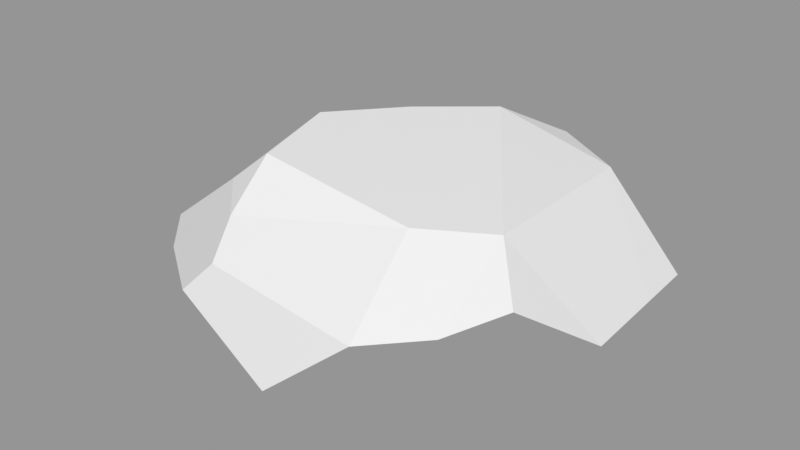 # Source: Rock_Round_m_2C_02.blend  (saved by Blender 3.0.42; exported with 4.5.12 LTS)
import bpy
from mathutils import Matrix  # noqa: F401  (used for matrix-valued properties, if any)

bpy.ops.wm.read_factory_settings(use_empty=True)
scene = bpy.context.scene
scene.name = 'Scene'

# ---- images (referenced by path relative to the original .blend; pixels are not part of the script)
import os
ASSET_DIR = os.environ.get("B2B_ASSET_DIR", "")  # directory of the original .blend (textures are referenced by path, not embedded)
HERE = os.path.dirname(os.path.abspath(__file__))  # packed textures are extracted next to this script under _unpacked/

def load_image(name, relpath, width, height, colorspace="sRGB"):
    """Load a texture the original file referenced (path relative to the .blend, or extracted next to this script)."""
    p = next((c for c in (os.path.join(HERE, relpath), os.path.join(ASSET_DIR, relpath)) if relpath and os.path.exists(c)), "")
    if p:
        img = bpy.data.images.load(p, check_existing=True)
        img.name = name
    else:  # same state as the original file: an image datablock whose file is absent (Cycles renders it pink)
        img = bpy.data.images.new(name, width, height)
        img.source = "FILE"
        img.filepath = "//" + (relpath or name)
    img.colorspace_settings.name = colorspace
    return img
img_rocks_texture_atlas_1024x1024_png = load_image('Rocks_Texture_Atlas_1024x1024.png', 'Rocks_Texture_Atlas_1024x1024.png', 1024, 1024, 'sRGB')

# ---- materials (node trees are filled in below, after node groups)
mat_rocks_015 = bpy.data.materials.new('Rocks.015')
mat_rocks_015.use_transparent_shadow = False
mat_rocks_015.diffuse_color = (1.0, 1.0, 1.0, 1.0)
mat_rocks_015.roughness = 0.69
mat_rocks_015.specular_intensity = 0.0
mat_material_012 = bpy.data.materials.new('Material.012')
mat_material_012.use_transparent_shadow = False
mat_material_012.roughness = 0.5

# ---- material node trees
mat_rocks_015.use_nodes = True; mat_rocks_015.node_tree.nodes.clear()
_N = mat_rocks_015.node_tree.nodes; _L = mat_rocks_015.node_tree.links
n0 = _N.new('ShaderNodeBsdfPrincipled'); n0.name = 'Principled BSDF'; n0.location = (10, 300)
n0.distribution = 'GGX'
n0.subsurface_method = 'RANDOM_WALK_SKIN'
n0.inputs[2].default_value = 0.69
n0.inputs[3].default_value = 1.45
n0.inputs[4].default_value = 0.0
n0.inputs[13].default_value = 0.0
n1 = _N.new('ShaderNodeOutputMaterial'); n1.name = 'Material Output'; n1.location = (300, 300)
n2 = _N.new('ShaderNodeNormalMap'); n2.name = 'Normal Map'; n2.location = (-300, -300)
n2.label = 'Normal/Map'
n3 = _N.new('ShaderNodeTexImage'); n3.name = 'Image Texture'; n3.location = (-300, 600)
n3.image = img_rocks_texture_atlas_1024x1024_png
_L.new(n0.outputs[0], n1.inputs[0])
_L.new(n2.outputs[0], n0.inputs[5])
_L.new(n3.outputs[0], n0.inputs[0])
n1.is_active_output = True
mat_material_012.use_nodes = True; mat_material_012.node_tree.nodes.clear()
_N = mat_material_012.node_tree.nodes; _L = mat_material_012.node_tree.links
n0 = _N.new('ShaderNodeBsdfPrincipled'); n0.name = 'Principled BSDF'; n0.location = (10, 300)
n0.distribution = 'GGX'
n0.subsurface_method = 'RANDOM_WALK_SKIN'
n0.inputs[3].default_value = 1.45
n0.inputs[27].default_value = (0.0, 0.0, 0.0, 1.0)
n0.inputs[28].default_value = 1.0
n1 = _N.new('ShaderNodeOutputMaterial'); n1.name = 'Material Output'; n1.location = (300, 300)
n2 = _N.new('ShaderNodeNormalMap'); n2.name = 'Normal Map'; n2.location = (-300, -300)
n2.label = 'Normal/Map'
n2.inputs[0].default_value = 0.0
_L.new(n0.outputs[0], n1.inputs[0])
_L.new(n2.outputs[0], n0.inputs[5])
n1.is_active_output = True

# ---- meshes
me_rock_round_m_2c_02 = bpy.data.meshes.new('Rock_Round_m_2C_02')
me_rock_round_m_2c_02.from_pydata([(-0.01532, -0.0009271, 0.5427), (-0.3886, -0.0006415, 0.3418), (-0.3778, 0.349, 0.006381), (0.1106, 0.3107, 0.2744), (-0.3192, 0.337, 0.2366), (0.3158, -0.00118, 0.3369), (0.3711, -0.001223, -0.03788), (-0.2406, 0.3472, -0.1612), (-0.08245, 0.3435, -0.3063), (0.03914, 0.2757, -0.417), (-0.528, 0.2398, -0.1418), (-0.5375, -0.0005275, 0.05566), (-0.3655, -0.0006591, -0.2373), (-0.6364, 0.145, -0.07808), (-0.4505, 0.09531, -0.2919), (-0.3667, 0.1345, -0.3703), (0.2586, -0.001137, -0.3086), (0.03897, 0.2755, -0.4171), (-0.2884, 0.1378, -0.4105), (0.2135, 0.03276, -0.4208), (0.02294, -0.0009564, -0.417), (0.03926, 0.2751, -0.4171), (0.3092, 0.2138, 0.4327), (0.3929, 0.01381, 0.2533), (0.265, 0.3056, 0.1724), (0.4238, 0.072, -0.2933), (0.2078, 0.2584, -0.3376), (0.4441, 0.08991, -0.1245), (0.4748, 0.117, 0.131), (0.3817, 0.2384, 0.3027), (-0.02272, 0.02047, 0.5611), (0.1791, 0.1917, 0.5261), (-0.613, 0.1028, 0.2579), (-0.528, 0.08266, 0.3539), (-0.3969, 0.2666, 0.2714), (-0.2835, 0.2544, 0.3837), (-0.4219, 0.09952, 0.4287), (-0.2313, 0.2004, 0.4873), (-0.3123, 0.1169, 0.5059)], [], [(31, 5, 23, 22), (30, 38, 1, 0), (10, 2, 7, 15), (11, 13, 14, 12), (35, 34, 33, 36), (22, 23, 28, 29), (13, 11, 32), (13, 32, 34, 10), (12, 18, 20), (24, 26, 8), (33, 34, 32), (2, 4, 3, 7), (11, 12, 1), (6, 5, 0), (17, 9, 21), (16, 19, 25), (20, 6, 12), (23, 5, 6), (24, 22, 29), (6, 0, 1), (9, 8, 26), (34, 2, 10), (31, 30, 0, 5), (28, 23, 6, 27), (4, 35, 3), (4, 2, 34), (19, 21, 26, 25), (35, 4, 34), (18, 15, 7, 8), (38, 37, 35, 36), (38, 36, 33, 1), (30, 31, 37, 38), (16, 6, 20), (31, 22, 24, 3), (6, 16, 25, 27), (21, 9, 26), (16, 20, 19), (20, 18, 21), (17, 21, 18), (19, 20, 21), (8, 9, 17), (17, 18, 8), (10, 15, 14, 13), (26, 24, 28, 27), (29, 28, 24), (25, 26, 27), (31, 3, 35, 37), (11, 1, 33, 32), (24, 8, 7, 3), (12, 6, 1), (15, 18, 12, 14)])
me_rock_round_m_2c_02.polygons.foreach_set('use_smooth', [True] * 51)
me_rock_round_m_2c_02.polygons.foreach_set('material_index', [0, 0, 1, 0, 1, 0, 0, 1, 0, 1, 1, 1, 0, 0, 0, 0, 0, 0, 1, 0, 1, 1, 0, 0, 1, 1, 0, 1, 1, 1, 0, 1, 0, 1, 0, 0, 0, 0, 0, 0, 1, 1, 0, 1, 1, 1, 1, 0, 1, 0, 0])
_k = set([(0, 1), (0, 5), (0, 30), (1, 11), (1, 33), (2, 4), (2, 7), (2, 10), (2, 34), (3, 4), (3, 24), (3, 31), (3, 35), (4, 34), (4, 35), (5, 6), (5, 23), (5, 31), (6, 16), (6, 23), (6, 27), (7, 8), (7, 15), (8, 9), (8, 17), (8, 18), (8, 24), (8, 26), (9, 17), (9, 26), (10, 13), (10, 15), (10, 34), (11, 12), (11, 13), (11, 32), (12, 14), (12, 20), (13, 14), (13, 32), (14, 15), (15, 18), (16, 19), (16, 20), (16, 25), (17, 18), (17, 21), (18, 20), (19, 20), (19, 21), (19, 25), (22, 23), (22, 24), (22, 29), (22, 31), (23, 28), (24, 26), (24, 28), (24, 29), (25, 26), (25, 27), (26, 27), (27, 28), (28, 29), (30, 31), (30, 38), (31, 37), (32, 33), (32, 34), (33, 36), (34, 35), (35, 37), (36, 38), (37, 38)])
me_rock_round_m_2c_02.attributes.new('sharp_edge', 'BOOLEAN', 'EDGE').data.foreach_set('value', [ (min(e.vertices), max(e.vertices)) in _k for e in me_rock_round_m_2c_02.edges])
_uv = me_rock_round_m_2c_02.uv_layers.new(name='UVMap')
_uv.uv.foreach_set('vector', [2.539, 15.24, 2.698, 15.42, 2.682, 15.51, 2.512, 15.36, 3.024, 14.6, 2.959, 14.81, 2.817, 14.86, 3.009, 14.59, 15.61, 3.103, 15.5, 3.012, 15.63, 2.901, 15.78, 2.962, 2.567, 14.96, 2.447, 15.03, 2.278, 14.87, 2.33, 14.81, 15.18, 2.958, 15.28, 3.035, 15.19, 3.12, 15.13, 3.048, 2.512, 15.36, 2.682, 15.51, 2.597, 15.62, 2.493, 15.47, 2.447, 15.03, 2.567, 14.96, 2.732, 15.03, 15.56, 3.177, 15.28, 3.177, 15.28, 3.035, 15.61, 3.103, 2.493, 15.62, 2.376, 15.56, 2.493, 15.33, 15.33, 2.55, 15.74, 2.556, 15.74, 2.777, 15.19, 3.12, 15.28, 3.035, 15.28, 3.177, 15.5, 3.012, 15.31, 2.982, 15.25, 2.669, 15.63, 2.901, 2.567, 14.96, 2.33, 14.81, 2.817, 14.86, 2.542, 14.27, 2.855, 14.33, 3.009, 14.59, 2.259, 15.32, 2.259, 15.32, 2.26, 15.32, 2.307, 14.34, 2.21, 14.36, 2.33, 14.21, 2.202, 14.51, 2.542, 14.27, 2.33, 14.81, 2.789, 14.26, 2.855, 14.33, 2.542, 14.27, 15.33, 2.55, 15.1, 2.525, 15.21, 2.467, 2.542, 14.27, 3.009, 14.59, 2.817, 14.86, 15.81, 2.675, 15.74, 2.777, 15.74, 2.556, 15.28, 3.035, 15.5, 3.012, 15.61, 3.103, 2.539, 15.24, 2.704, 15.13, 2.723, 15.14, 2.698, 15.42, 2.597, 15.62, 2.682, 15.51, 2.723, 15.67, 2.645, 15.76, 15.31, 2.982, 15.18, 2.958, 15.25, 2.669, 15.31, 2.982, 15.5, 3.012, 15.28, 3.035, 2.464, 15.18, 2.26, 15.32, 2.274, 15.19, 2.431, 15.03, 15.18, 2.958, 15.31, 2.982, 15.28, 3.035, 15.81, 2.902, 15.78, 2.962, 15.63, 2.901, 15.74, 2.777, 15.06, 2.975, 15.08, 2.922, 15.18, 2.958, 15.13, 3.048, 2.959, 14.81, 2.888, 14.89, 2.818, 14.97, 2.817, 14.86, 14.72, 3.276, 14.56, 3.386, 14.61, 3.222, 14.68, 3.175, 2.307, 14.34, 2.542, 14.27, 2.202, 14.51, 15.03, 2.624, 15.1, 2.525, 15.33, 2.55, 15.25, 2.669, 2.542, 14.27, 2.307, 14.34, 2.33, 14.21, 2.473, 14.21, 2.26, 15.32, 2.259, 15.32, 2.274, 15.19, 2.307, 14.34, 2.202, 14.51, 2.21, 14.36, 2.493, 15.33, 2.376, 15.56, 2.26, 15.32, 2.259, 15.32, 2.26, 15.32, 2.376, 15.56, 2.464, 15.18, 2.493, 15.33, 2.26, 15.32, 2.202, 15.41, 2.259, 15.32, 2.259, 15.32, 14.29, 3.457, 14.4, 3.698, 14.23, 3.548, 2.29, 15.75, 2.379, 15.62, 2.412, 15.69, 2.37, 15.83, 15.74, 2.556, 15.33, 2.55, 15.32, 2.377, 15.53, 2.382, 15.21, 2.467, 15.32, 2.377, 15.33, 2.55, 15.66, 2.384, 15.74, 2.556, 15.53, 2.382, 15.03, 2.624, 15.25, 2.669, 15.18, 2.958, 15.08, 2.922, 2.567, 14.96, 2.817, 14.86, 2.818, 14.97, 2.732, 15.03, 15.33, 2.55, 15.74, 2.777, 15.63, 2.901, 15.25, 2.669, 2.33, 14.81, 2.542, 14.27, 2.817, 14.86, 2.379, 15.62, 2.376, 15.56, 2.493, 15.62, 2.412, 15.69])
me_rock_round_m_2c_02.materials.append(mat_rocks_015)
me_rock_round_m_2c_02.materials.append(mat_material_012)
me_rock_round_m_2c_02.use_remesh_fix_poles = True
me_rock_round_m_2c_02.use_remesh_preserve_attributes = False
me_rock_round_m_2c_02.update()
me_rock_round_m_2c_02.normals_split_custom_set([tuple(v) for v in zip(*[iter([0.6506, -0.2926, 0.7008, 0.6506, -0.2926, 0.7008, 0.6506, -0.2926, 0.7008, 0.6506, -0.2926, 0.7008, -0.349, -0.6773, 0.6476, -0.349, -0.6773, 0.6476, -0.349, -0.6773, 0.6476, -0.349, -0.6773, 0.6476, -0.3362, 0.8142, -0.4734, -0.3362, 0.8142, -0.4734, -0.3362, 0.8142, -0.4734, -0.3362, 0.8142, -0.4734, -0.5945, -0.7246, -0.3487, -0.5945, -0.7246, -0.3487, -0.5945, -0.7246, -0.3487, -0.5945, -0.7246, -0.3487, -0.5127, 0.6278, 0.5857, -0.5127, 0.6278, 0.5857, -0.5127, 0.6278, 0.5857, -0.5127, 0.6278, 0.5857, 0.8656, -0.06597, 0.4964, 0.8656, -0.06597, 0.4964, 0.8656, -0.06597, 0.4964, 0.8656, -0.06597, 0.4964, -0.8207, -0.5712, -0.0145, -0.8207, -0.5712, -0.0145, -0.8207, -0.5712, -0.0145, -0.6038, 0.7847, 0.1407, -0.6038, 0.7847, 0.1407, -0.6038, 0.7847, 0.1407, -0.6038, 0.7847, 0.1407, -0.3124, -0.6693, -0.6741, -0.318, -0.6665, -0.6743, -0.3122, -0.6694, -0.6741, 0.2675, 0.9562, -0.1184, 0.2675, 0.9562, -0.1184, 0.2675, 0.9562, -0.1184, -0.5127, 0.6278, 0.5857, -0.5127, 0.6278, 0.5857, -0.5127, 0.6278, 0.5857, 0.05785, 0.9976, 0.03701, 0.05785, 0.9976, 0.03701, 0.05785, 0.9976, 0.03701, 0.05785, 0.9976, 0.03701, -0.0007652, -1.0, -1.073e-07, -0.0007651, -1.0, -9.099e-08, -0.0007651, -1.0, -7.792e-08, -0.0007651, -1.0, -7.043e-08, -0.0007651, -1.0, -5.682e-08, -0.0007651, -1.0, -3.521e-08, 0.4297, 0.3221, -0.8436, 0.4298, 0.322, -0.8435, 0.4372, 0.3205, -0.8403, 0.4008, -0.82, -0.4087, 0.4008, -0.82, -0.4087, 0.4008, -0.82, -0.4087, -0.0007651, -1.0, -5.9e-08, -0.0007651, -1.0, -7.043e-08, -0.0007651, -1.0, -9.099e-08, 0.2253, -0.9737, 0.03337, 0.2253, -0.9737, 0.03337, 0.2253, -0.9737, 0.03337, 0.2094, 0.9329, 0.2931, 0.2094, 0.9329, 0.2931, 0.2094, 0.9329, 0.2931, -0.0007651, -1.0, -7.043e-08, -0.0007651, -1.0, -3.521e-08, -0.0007651, -1.0, -7.792e-08, 0.2377, 0.9227, -0.3034, 0.2377, 0.9227, -0.3034, 0.2377, 0.9227, -0.3034, -0.6839, 0.7092, 0.171, -0.6839, 0.7092, 0.171, -0.6839, 0.7092, 0.171, 0.4823, -0.4203, 0.7686, 0.4823, -0.4203, 0.7686, 0.4823, -0.4203, 0.7686, 0.4823, -0.4203, 0.7686, 0.7686, -0.6393, -0.02465, 0.7686, -0.6393, -0.02465, 0.7686, -0.6393, -0.02465, 0.7686, -0.6393, -0.02465, 0.01057, 0.8729, 0.4877, 0.01057, 0.8729, 0.4877, 0.01057, 0.8729, 0.4877, -0.6091, 0.7688, 0.1949, -0.6091, 0.7688, 0.1949, -0.6091, 0.7688, 0.1949, 0.4395, 0.3206, -0.8391, 0.4372, 0.3205, -0.8403, 0.4327, 0.3216, -0.8422, 0.4395, 0.3206, -0.8391, -0.4346, 0.7362, 0.5187, -0.4346, 0.7362, 0.5187, -0.4346, 0.7362, 0.5187, -0.4183, 0.7333, -0.536, -0.4183, 0.7333, -0.536, -0.4183, 0.7333, -0.536, -0.4183, 0.7333, -0.536, -0.5127, 0.6278, 0.5857, -0.5127, 0.6278, 0.5857, -0.5127, 0.6278, 0.5857, -0.5127, 0.6278, 0.5857, -0.349, -0.6773, 0.6476, -0.349, -0.6773, 0.6476, -0.349, -0.6773, 0.6476, -0.349, -0.6773, 0.6476, -0.08367, 0.2936, 0.9522, -0.08367, 0.2936, 0.9522, -0.08367, 0.2936, 0.9522, -0.08367, 0.2936, 0.9522, -0.0007651, -1.0, -1.071e-07, -0.0007651, -1.0, -7.043e-08, -0.0007651, -1.0, -5.9e-08, 0.1789, 0.9231, 0.3406, 0.1789, 0.9231, 0.3406, 0.1789, 0.9231, 0.3406, 0.1789, 0.9231, 0.3406, 0.5366, -0.834, -0.1283, 0.5366, -0.834, -0.1283, 0.5366, -0.834, -0.1283, 0.5366, -0.834, -0.1283, 0.4372, 0.3205, -0.8403, 0.4298, 0.322, -0.8435, 0.4327, 0.3216, -0.8422, 0.1569, -0.9262, -0.3429, 0.1569, -0.9262, -0.3429, 0.1569, -0.9262, -0.3429, -0.02037, 0.0006244, -0.9998, -0.02037, 0.0006244, -0.9998, -0.02037, 0.0006281, -0.9998, -0.02037, 0.0006331, -0.9998, -0.02037, 0.0006281, -0.9998, -0.02037, 0.0006244, -0.9998, -0.02037, 0.0006244, -0.9998, -0.02037, 0.0006244, -0.9998, -0.02037, 0.0006281, -0.9998, -0.2054, 0.7181, -0.6649, -0.2054, 0.7181, -0.6649, -0.2054, 0.7181, -0.6649, -0.2858, 0.6453, -0.7084, -0.2858, 0.6453, -0.7084, -0.2858, 0.6453, -0.7084, -0.6945, 0.3046, -0.6519, -0.6945, 0.3046, -0.6519, -0.6945, 0.3046, -0.6519, -0.6945, 0.3046, -0.6519, 0.6518, 0.744, -0.1471, 0.6518, 0.744, -0.1471, 0.6518, 0.744, -0.1471, 0.6518, 0.744, -0.1471, 0.6365, 0.749, -0.1844, 0.6365, 0.749, -0.1844, 0.6365, 0.749, -0.1844, 0.6634, 0.7315, -0.1574, 0.6634, 0.7315, -0.1574, 0.6634, 0.7315, -0.1574, -0.01432, 0.897, 0.4417, -0.01432, 0.897, 0.4417, -0.01432, 0.897, 0.4417, -0.01432, 0.897, 0.4417, -0.4809, -0.8404, 0.2498, -0.4809, -0.8404, 0.2498, -0.4809, -0.8404, 0.2498, -0.4809, -0.8404, 0.2498, 0.05785, 0.9976, 0.03701, 0.05785, 0.9976, 0.03701, 0.05785, 0.9976, 0.03701, 0.05785, 0.9976, 0.03701, -0.0007651, -1.0, -9.099e-08, -0.0007651, -1.0, -7.043e-08, -0.0007651, -1.0, -7.792e-08, -0.319, -0.666, -0.6743, -0.318, -0.6665, -0.6743, -0.3124, -0.6693, -0.6741, -0.319, -0.666, -0.6743])] * 3)])

# ---- objects
ob_rock_round_m_2c_02 = bpy.data.objects.new('Rock_Round_m_2C_02', me_rock_round_m_2c_02)

# ---- transforms, parenting, visibility, modifiers, constraints
ob_rock_round_m_2c_02.location = (0.0, 0.0, 0.0)
ob_rock_round_m_2c_02.rotation_euler = (1.571, -0.0, 0.0)
ob_rock_round_m_2c_02.color = (0.8, 0.8, 0.8, 1.0)

# ---- collection membership
scene.collection.objects.link(ob_rock_round_m_2c_02)

# ---- scene / render settings (as saved in the file)
scene.frame_start = 1; scene.frame_end = 250; scene.frame_set(1)
scene.render.engine = 'BLENDER_EEVEE_NEXT'
scene.cycles.sampling_pattern = 'TABULATED_SOBOL'
scene.cycles.use_light_tree = False
scene.view_settings.view_transform = 'Standard'
bpy.context.view_layer.update()

# ---- added for rendering (the .blend has no active camera and no usable light): camera, sun + grey world if the file has none
cam_auto = bpy.data.cameras.new('AutoCamera')
cam_auto.lens = 50.0
cam_auto.sensor_width = 36.0
cam_auto.clip_end = 1000.0
ob_auto_camera = bpy.data.objects.new('AutoCamera', cam_auto)
scene.collection.objects.link(ob_auto_camera)
ob_auto_camera.location = (1.32902, -1.76193, 1.30173)
ob_auto_camera.rotation_euler = (1.09748, -7.21219e-08, 0.694738)
scene.camera = ob_auto_camera
light_auto_sun = bpy.data.lights.new('AutoSun', 'SUN')
light_auto_sun.energy = 3.0
light_auto_sun.angle = 0.0523599
ob_auto_sun = bpy.data.objects.new('AutoSun', light_auto_sun)
scene.collection.objects.link(ob_auto_sun)
ob_auto_sun.rotation_euler = (0.872665, 0.174533, 0.523599)
if scene.world is None:
    world_auto = bpy.data.worlds.new('AutoWorld')
    world_auto.color = (0.3, 0.3, 0.3)
    scene.world = world_auto
bpy.context.view_layer.update()
